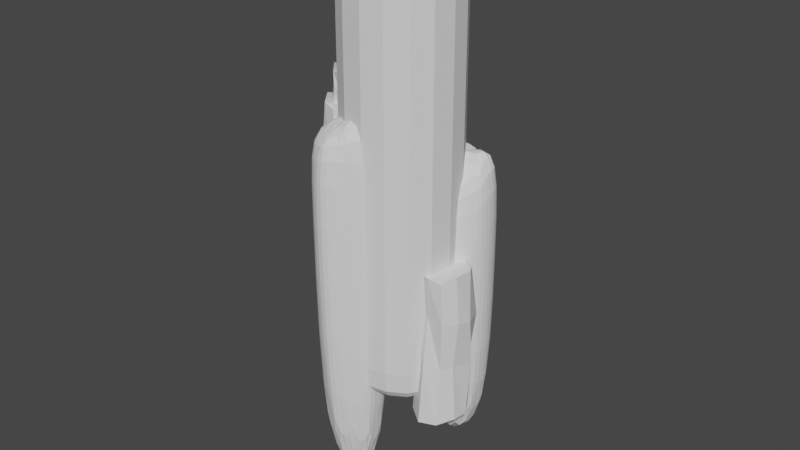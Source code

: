 # Source: RockTower.blend  (saved by Blender 3.6.13; exported with 4.5.12 LTS)
import bpy
from mathutils import Matrix  # noqa: F401  (used for matrix-valued properties, if any)

bpy.ops.wm.read_factory_settings(use_empty=True)
scene = bpy.context.scene
scene.name = 'Scene'

# ---- collections
col_collection = bpy.data.collections.new('Collection'); scene.collection.children.link(col_collection)

# ---- world
world_world = bpy.data.worlds.new('World'); scene.world = world_world
world_world.use_nodes = True; world_world.node_tree.nodes.clear()
_N = world_world.node_tree.nodes; _L = world_world.node_tree.links
n0 = _N.new('ShaderNodeOutputWorld'); n0.name = 'World Output'; n0.location = (300, 300)
n1 = _N.new('ShaderNodeBackground'); n1.name = 'Background'; n1.location = (10, 300)
n1.inputs[0].default_value = (0.05088, 0.05088, 0.05088, 1.0)
_L.new(n1.outputs[0], n0.inputs[0])
n0.is_active_output = True
world_world.color = (0.05088, 0.05088, 0.05088)
world_world.use_sun_shadow = False
world_world.sun_shadow_jitter_overblur = 0.0

# ---- meshes
me_cylinder_001 = bpy.data.meshes.new('Cylinder.001')
me_cylinder_001.from_pydata([(0.05159, 0.4289, -2.554), (-0.02435, 0.3757, -0.83), (0.2116, 0.2912, -2.54), (0.2116, 0.2912, -0.8038), (0.3424, 0.1112, -2.54), (0.3424, 0.1112, -0.8038), (0.3424, -0.1112, -2.54), (0.3424, -0.1112, -0.8038), (0.2116, -0.2912, -2.54), (0.2116, -0.2912, -0.8038), (0.0, -0.36, -2.54), (0.0, -0.36, -0.8038), (-0.2116, -0.2912, -2.54), (-0.1498, -0.3134, -0.7852), (-0.3424, -0.1112, -2.54), (-0.3259, -0.08892, -0.7928), (-0.3873, 0.1628, -2.573), (-0.3673, 0.1244, -0.8452), (-0.2638, 0.3984, -2.578), (-0.2116, 0.2912, -0.8038), (0.05533, 0.3759, -1.901), (0.0, 0.36, -1.311), (0.2116, 0.2912, -1.311), (0.2116, 0.2912, -1.89), (0.3424, 0.1112, -1.311), (0.3424, 0.1112, -1.89), (0.3424, -0.1112, -1.311), (0.3424, -0.1112, -1.89), (0.2116, -0.2912, -1.311), (0.2116, -0.2912, -1.89), (0.05671, -0.4592, -1.395), (0.0, -0.36, -1.89), (-0.2424, -0.314, -1.354), (-0.144, -0.3692, -1.931), (-0.3578, -0.1286, -1.321), (-0.3216, -0.07284, -1.867), (-0.3882, 0.1057, -1.328), (-0.3424, 0.1112, -1.89), (-0.1865, 0.2656, -1.288), (-0.2518, 0.3403, -1.919)], [], [(21, 1, 3, 22), (22, 3, 5, 24), (24, 5, 7, 26), (26, 7, 9, 28), (28, 9, 11, 30), (30, 11, 13, 32), (32, 13, 15, 34), (34, 15, 17, 36), (3, 1, 19, 17, 15, 13, 11, 9, 7, 5), (36, 17, 19, 38), (38, 19, 1, 21), (0, 2, 4, 6, 8, 10, 12, 14, 16, 18), (18, 39, 20, 0), (39, 38, 21, 20), (16, 37, 39, 18), (37, 36, 38, 39), (14, 35, 37, 16), (35, 34, 36, 37), (12, 33, 35, 14), (33, 32, 34, 35), (10, 31, 33, 12), (31, 30, 32, 33), (8, 29, 31, 10), (29, 28, 30, 31), (6, 27, 29, 8), (27, 26, 28, 29), (4, 25, 27, 6), (25, 24, 26, 27), (2, 23, 25, 4), (23, 22, 24, 25), (0, 20, 23, 2), (20, 21, 22, 23)])
_uv = me_cylinder_001.uv_layers.new(name='UVMap')
_uv.uv.foreach_set('vector', [1.0, 0.854, 1.0, 1.0, 0.9, 1.0, 0.9, 0.854, 0.9, 0.854, 0.9, 1.0, 0.8, 1.0, 0.8, 0.854, 0.8, 0.854, 0.8, 1.0, 0.7, 1.0, 0.7, 0.854, 0.7, 0.854, 0.7, 1.0, 0.6, 1.0, 0.6, 0.854, 0.6, 0.854, 0.6, 1.0, 0.5, 1.0, 0.5, 0.854, 0.5, 0.854, 0.5, 1.0, 0.4, 1.0, 0.4, 0.854, 0.4, 0.854, 0.4, 1.0, 0.3, 1.0, 0.3, 0.854, 0.3, 0.854, 0.3, 1.0, 0.2, 1.0, 0.2, 0.854, 0.3911, 0.4442, 0.25, 0.49, 0.1089, 0.4442, 0.02175, 0.3242, 0.02175, 0.1758, 0.1089, 0.05584, 0.25, 0.01, 0.3911, 0.05584, 0.4783, 0.1758, 0.4783, 0.3242, 0.2, 0.854, 0.2, 1.0, 0.1, 1.0, 0.1, 0.854, 0.1, 0.854, 0.1, 1.0, -7.451e-08, 1.0, -7.451e-08, 0.854, 0.75, 0.49, 0.8911, 0.4442, 0.9783, 0.3242, 0.9783, 0.1758, 0.8911, 0.05584, 0.75, 0.01, 0.6089, 0.05584, 0.5217, 0.1758, 0.5217, 0.3242, 0.6089, 0.4442, 0.1, 0.5, 0.1, 0.6873, -7.451e-08, 0.6873, -7.451e-08, 0.5, 0.1, 0.6873, 0.1, 0.854, -7.451e-08, 0.854, -7.451e-08, 0.6873, 0.2, 0.5, 0.2, 0.6873, 0.1, 0.6873, 0.1, 0.5, 0.2, 0.6873, 0.2, 0.854, 0.1, 0.854, 0.1, 0.6873, 0.3, 0.5, 0.3, 0.6873, 0.2, 0.6873, 0.2, 0.5, 0.3, 0.6873, 0.3, 0.854, 0.2, 0.854, 0.2, 0.6873, 0.4, 0.5, 0.4, 0.6873, 0.3, 0.6873, 0.3, 0.5, 0.4, 0.6873, 0.4, 0.854, 0.3, 0.854, 0.3, 0.6873, 0.5, 0.5, 0.5, 0.6873, 0.4, 0.6873, 0.4, 0.5, 0.5, 0.6873, 0.5, 0.854, 0.4, 0.854, 0.4, 0.6873, 0.6, 0.5, 0.6, 0.6873, 0.5, 0.6873, 0.5, 0.5, 0.6, 0.6873, 0.6, 0.854, 0.5, 0.854, 0.5, 0.6873, 0.7, 0.5, 0.7, 0.6873, 0.6, 0.6873, 0.6, 0.5, 0.7, 0.6873, 0.7, 0.854, 0.6, 0.854, 0.6, 0.6873, 0.8, 0.5, 0.8, 0.6873, 0.7, 0.6873, 0.7, 0.5, 0.8, 0.6873, 0.8, 0.854, 0.7, 0.854, 0.7, 0.6873, 0.9, 0.5, 0.9, 0.6873, 0.8, 0.6873, 0.8, 0.5, 0.9, 0.6873, 0.9, 0.854, 0.8, 0.854, 0.8, 0.6873, 1.0, 0.5, 1.0, 0.6873, 0.9, 0.6873, 0.9, 0.5, 1.0, 0.6873, 1.0, 0.854, 0.9, 0.854, 0.9, 0.6873])
me_cylinder_001.update()
me_cylinder_002 = bpy.data.meshes.new('Cylinder.002')
me_cylinder_002.from_pydata([(0.0, 0.36, -2.54), (0.0, 0.36, 0.07556), (0.2116, 0.2912, -2.54), (0.2116, 0.2912, 0.07556), (0.3424, 0.1112, -2.54), (0.3424, 0.1112, 0.1147), (0.3424, -0.1112, -2.54), (0.3424, -0.1112, 0.3115), (0.2116, -0.2912, -2.54), (0.2116, -0.2912, 0.02652), (0.0, -0.36, -2.54), (0.0, -0.36, -0.05883), (-0.2116, -0.2912, -2.54), (-0.2116, -0.3163, -0.07868), (-0.3424, -0.1112, -2.54), (-0.3424, -0.1112, -0.0004471), (-0.3424, 0.1112, -2.54), (-0.3424, 0.1112, -0.0004471), (-0.2116, 0.2912, -2.54), (-0.2116, 0.2912, 0.01631), (0.0, 0.36, -0.6097), (0.2116, 0.2912, -0.6097), (0.3424, 0.1112, -0.5808), (0.3424, -0.1112, -0.6097), (0.2116, -0.2912, -0.2907), (0.007792, -0.5046, -0.1974), (-0.2116, -0.3097, -0.289), (-0.3424, -0.1112, -0.2977), (-0.3424, 0.1112, -0.6658), (-0.2116, 0.2912, -0.6534)], [], [(20, 1, 3, 21), (21, 3, 5, 22), (22, 5, 7, 23), (23, 7, 9, 24), (24, 9, 11, 25), (25, 11, 13, 26), (26, 13, 15, 27), (27, 15, 17, 28), (3, 1, 19, 17, 15, 13, 11, 9, 7, 5), (28, 17, 19, 29), (29, 19, 1, 20), (0, 2, 4, 6, 8, 10, 12, 14, 16, 18), (18, 29, 20, 0), (16, 28, 29, 18), (14, 27, 28, 16), (12, 26, 27, 14), (10, 25, 26, 12), (8, 24, 25, 10), (6, 23, 24, 8), (4, 22, 23, 6), (2, 21, 22, 4), (0, 20, 21, 2)])
_uv = me_cylinder_002.uv_layers.new(name='UVMap')
_uv.uv.foreach_set('vector', [1.0, 0.869, 1.0, 1.0, 0.9, 1.0, 0.9, 0.869, 0.9, 0.869, 0.9, 1.0, 0.8, 1.0, 0.8, 0.869, 0.8, 0.869, 0.8, 1.0, 0.7, 1.0, 0.7, 0.869, 0.7, 0.869, 0.7, 1.0, 0.6, 1.0, 0.6, 0.869, 0.6, 0.869, 0.6, 1.0, 0.5, 1.0, 0.5, 0.869, 0.5, 0.869, 0.5, 1.0, 0.4, 1.0, 0.4, 0.869, 0.4, 0.869, 0.4, 1.0, 0.3, 1.0, 0.3, 0.869, 0.3, 0.869, 0.3, 1.0, 0.2, 1.0, 0.2, 0.869, 0.3911, 0.4442, 0.25, 0.49, 0.1089, 0.4442, 0.02175, 0.3242, 0.02175, 0.1758, 0.1089, 0.05584, 0.25, 0.01, 0.3911, 0.05584, 0.4783, 0.1758, 0.4783, 0.3242, 0.2, 0.869, 0.2, 1.0, 0.1, 1.0, 0.1, 0.869, 0.1, 0.869, 0.1, 1.0, -7.451e-08, 1.0, -7.451e-08, 0.869, 0.75, 0.49, 0.8911, 0.4442, 0.9783, 0.3242, 0.9783, 0.1758, 0.8911, 0.05584, 0.75, 0.01, 0.6089, 0.05584, 0.5217, 0.1758, 0.5217, 0.3242, 0.6089, 0.4442, 0.1, 0.5, 0.1, 0.869, -7.451e-08, 0.869, -7.451e-08, 0.5, 0.2, 0.5, 0.2, 0.869, 0.1, 0.869, 0.1, 0.5, 0.3, 0.5, 0.3, 0.869, 0.2, 0.869, 0.2, 0.5, 0.4, 0.5, 0.4, 0.869, 0.3, 0.869, 0.3, 0.5, 0.5, 0.5, 0.5, 0.869, 0.4, 0.869, 0.4, 0.5, 0.6, 0.5, 0.6, 0.869, 0.5, 0.869, 0.5, 0.5, 0.7, 0.5, 0.7, 0.869, 0.6, 0.869, 0.6, 0.5, 0.8, 0.5, 0.8, 0.869, 0.7, 0.869, 0.7, 0.5, 0.9, 0.5, 0.9, 0.869, 0.8, 0.869, 0.8, 0.5, 1.0, 0.5, 1.0, 0.869, 0.9, 0.869, 0.9, 0.5])
me_cylinder_002.update()
me_cylinder_003 = bpy.data.meshes.new('Cylinder.003')
me_cylinder_003.from_pydata([(-0.007646, 0.4051, -2.592), (-0.07107, 0.3123, -0.973), (0.2116, 0.2912, -2.54), (0.2116, 0.2912, -0.8038), (0.3424, 0.1112, -2.54), (0.3424, 0.1112, -0.8038), (0.3424, -0.1112, -2.54), (0.3424, -0.1112, -0.8038), (0.2116, -0.2912, -2.54), (0.2116, -0.2912, -0.8038), (0.0, -0.36, -2.54), (0.0, -0.36, -0.8038), (-0.2285, -0.3515, -2.663), (-0.2808, -0.241, -0.9316), (-0.3744, -0.1373, -2.673), (-0.4149, -0.05953, -0.6798), (-0.381, 0.1268, -2.672), (-0.4655, 0.1887, -1.078), (-0.2132, 0.4086, -2.616), (-0.2865, 0.381, -1.071), (-0.02811, 0.375, -1.744), (0.2116, 0.2912, -1.656), (0.3424, 0.1112, -1.656), (0.3424, -0.1112, -1.656), (0.2116, -0.2912, -1.656), (0.0, -0.36, -1.656), (-0.1693, -0.3383, -1.572), (-0.3968, -0.1223, -1.664), (-0.4348, 0.196, -1.958), (-0.2492, 0.3788, -1.812)], [], [(20, 1, 3, 21), (21, 3, 5, 22), (22, 5, 7, 23), (23, 7, 9, 24), (24, 9, 11, 25), (25, 11, 13, 26), (26, 13, 15, 27), (27, 15, 17, 28), (3, 1, 19, 17, 15, 13, 11, 9, 7, 5), (28, 17, 19, 29), (29, 19, 1, 20), (0, 2, 4, 6, 8, 10, 12, 14, 16, 18), (18, 29, 20, 0), (16, 28, 29, 18), (14, 27, 28, 16), (12, 26, 27, 14), (10, 25, 26, 12), (8, 24, 25, 10), (6, 23, 24, 8), (4, 22, 23, 6), (2, 21, 22, 4), (0, 20, 21, 2)])
_uv = me_cylinder_003.uv_layers.new(name='UVMap')
_uv.uv.foreach_set('vector', [1.0, 0.7547, 1.0, 1.0, 0.9, 1.0, 0.9, 0.7547, 0.9, 0.7547, 0.9, 1.0, 0.8, 1.0, 0.8, 0.7547, 0.8, 0.7547, 0.8, 1.0, 0.7, 1.0, 0.7, 0.7547, 0.7, 0.7547, 0.7, 1.0, 0.6, 1.0, 0.6, 0.7547, 0.6, 0.7547, 0.6, 1.0, 0.5, 1.0, 0.5, 0.7547, 0.5, 0.7547, 0.5, 1.0, 0.4, 1.0, 0.4, 0.7547, 0.4, 0.7547, 0.4, 1.0, 0.3, 1.0, 0.3, 0.7547, 0.3, 0.7547, 0.3, 1.0, 0.2, 1.0, 0.2, 0.7547, 0.3911, 0.4442, 0.25, 0.49, 0.1089, 0.4442, 0.02175, 0.3242, 0.02175, 0.1758, 0.1089, 0.05584, 0.25, 0.01, 0.3911, 0.05584, 0.4783, 0.1758, 0.4783, 0.3242, 0.2, 0.7547, 0.2, 1.0, 0.1, 1.0, 0.1, 0.7547, 0.1, 0.7547, 0.1, 1.0, -7.451e-08, 1.0, -7.451e-08, 0.7547, 0.75, 0.49, 0.8911, 0.4442, 0.9783, 0.3242, 0.9783, 0.1758, 0.8911, 0.05584, 0.75, 0.01, 0.6089, 0.05584, 0.5217, 0.1758, 0.5217, 0.3242, 0.6089, 0.4442, 0.1, 0.5, 0.1, 0.7547, -7.451e-08, 0.7547, -7.451e-08, 0.5, 0.2, 0.5, 0.2, 0.7547, 0.1, 0.7547, 0.1, 0.5, 0.3, 0.5, 0.3, 0.7547, 0.2, 0.7547, 0.2, 0.5, 0.4, 0.5, 0.4, 0.7547, 0.3, 0.7547, 0.3, 0.5, 0.5, 0.5, 0.5, 0.7547, 0.4, 0.7547, 0.4, 0.5, 0.6, 0.5, 0.6, 0.7547, 0.5, 0.7547, 0.5, 0.5, 0.7, 0.5, 0.7, 0.7547, 0.6, 0.7547, 0.6, 0.5, 0.8, 0.5, 0.8, 0.7547, 0.7, 0.7547, 0.7, 0.5, 0.9, 0.5, 0.9, 0.7547, 0.8, 0.7547, 0.8, 0.5, 1.0, 0.5, 1.0, 0.7547, 0.9, 0.7547, 0.9, 0.5])
me_cylinder_003.update()
me_cube_001 = bpy.data.meshes.new('Cube.001')
me_cube_001.from_pydata([(-1.0, -1.0, -1.0), (-1.0, -1.0, 0.6724), (-1.0, 1.0, -1.0), (-1.0, 1.0, 0.6724), (1.0, -1.0, -1.0), (1.0, -1.0, 0.6724), (1.0, 1.0, -1.0), (1.0, 1.0, 0.6724), (-1.0, -1.0, -1.0), (-1.0, 1.0, -1.0), (1.0, 1.0, -1.0), (1.0, -1.0, -1.0), (-1.0, -1.0, 0.5678), (-1.0, 1.0, 0.5678), (1.0, 1.0, 0.5678), (1.0, -1.0, 0.5678)], [], [(12, 1, 3, 13), (13, 3, 7, 14), (14, 7, 5, 15), (15, 5, 1, 12), (2, 6, 4, 0), (7, 3, 1, 5), (4, 11, 8, 0), (6, 10, 11, 4), (2, 9, 10, 6), (0, 8, 9, 2), (11, 15, 12, 8), (10, 14, 15, 11), (9, 13, 14, 10), (8, 12, 13, 9)])
_uv = me_cube_001.uv_layers.new(name='UVMap')
_uv.uv.foreach_set('vector', [0.5043, 0.0, 0.625, 0.0, 0.625, 0.25, 0.5043, 0.25, 0.5043, 0.25, 0.625, 0.25, 0.625, 0.5, 0.5043, 0.5, 0.5043, 0.5, 0.625, 0.5, 0.625, 0.75, 0.5043, 0.75, 0.5043, 0.75, 0.625, 0.75, 0.625, 1.0, 0.5043, 1.0, 0.125, 0.5, 0.375, 0.5, 0.375, 0.75, 0.125, 0.75, 0.625, 0.5, 0.875, 0.5, 0.875, 0.75, 0.625, 0.75, 0.375, 0.75, 0.375, 0.75, 0.375, 1.0, 0.375, 1.0, 0.375, 0.5, 0.375, 0.5, 0.375, 0.75, 0.375, 0.75, 0.375, 0.25, 0.375, 0.25, 0.375, 0.5, 0.375, 0.5, 0.375, 0.0, 0.375, 0.0, 0.375, 0.25, 0.375, 0.25, 0.375, 0.75, 0.5043, 0.75, 0.5043, 1.0, 0.375, 1.0, 0.375, 0.5, 0.5043, 0.5, 0.5043, 0.75, 0.375, 0.75, 0.375, 0.25, 0.5043, 0.25, 0.5043, 0.5, 0.375, 0.5, 0.375, 0.0, 0.5043, 0.0, 0.5043, 0.25, 0.375, 0.25])
me_cube_001.update()
me_cylinder_004 = bpy.data.meshes.new('Cylinder.004')
me_cylinder_004.from_pydata([(0.0, 0.36, -2.54), (0.0, 0.36, 0.07556), (0.2116, 0.2912, -2.54), (0.2116, 0.2912, 0.07556), (0.3424, 0.1112, -2.54), (0.3424, 0.1112, 0.4483), (0.3424, -0.1112, -2.54), (0.3424, -0.1112, 0.07556), (0.2116, -0.2912, -2.54), (0.2116, -0.2912, 0.02652), (0.0, -0.36, -2.54), (0.0, -0.36, -0.05883), (-0.2116, -0.2912, -2.54), (-0.2116, -0.3163, -0.07868), (-0.3424, -0.1112, -2.54), (-0.3424, -0.1112, -0.0004471), (-0.3424, 0.1112, -2.54), (-0.3424, 0.1112, -0.0004471), (-0.2116, 0.2912, -2.54), (-0.2116, 0.2912, 0.4564), (0.0, 0.36, -0.6097), (0.2116, 0.2912, -0.6097), (0.3424, 0.1112, -0.5808), (0.3424, -0.1112, -0.6097), (0.2116, -0.2912, -0.6459), (0.0, -0.36, -0.7089), (-0.2116, -0.3097, -0.7235), (-0.3424, -0.1112, -0.6658), (-0.3424, 0.1112, -0.6658), (-0.2116, 0.2912, -0.6534)], [], [(20, 1, 3, 21), (21, 3, 5, 22), (22, 5, 7, 23), (23, 7, 9, 24), (24, 9, 11, 25), (25, 11, 13, 26), (26, 13, 15, 27), (27, 15, 17, 28), (3, 1, 19, 17, 15, 13, 11, 9, 7, 5), (28, 17, 19, 29), (29, 19, 1, 20), (0, 2, 4, 6, 8, 10, 12, 14, 16, 18), (18, 29, 20, 0), (16, 28, 29, 18), (14, 27, 28, 16), (12, 26, 27, 14), (10, 25, 26, 12), (8, 24, 25, 10), (6, 23, 24, 8), (4, 22, 23, 6), (2, 21, 22, 4), (0, 20, 21, 2)])
_uv = me_cylinder_004.uv_layers.new(name='UVMap')
_uv.uv.foreach_set('vector', [1.0, 0.869, 1.0, 1.0, 0.9, 1.0, 0.9, 0.869, 0.9, 0.869, 0.9, 1.0, 0.8, 1.0, 0.8, 0.869, 0.8, 0.869, 0.8, 1.0, 0.7, 1.0, 0.7, 0.869, 0.7, 0.869, 0.7, 1.0, 0.6, 1.0, 0.6, 0.869, 0.6, 0.869, 0.6, 1.0, 0.5, 1.0, 0.5, 0.869, 0.5, 0.869, 0.5, 1.0, 0.4, 1.0, 0.4, 0.869, 0.4, 0.869, 0.4, 1.0, 0.3, 1.0, 0.3, 0.869, 0.3, 0.869, 0.3, 1.0, 0.2, 1.0, 0.2, 0.869, 0.3911, 0.4442, 0.25, 0.49, 0.1089, 0.4442, 0.02175, 0.3242, 0.02175, 0.1758, 0.1089, 0.05584, 0.25, 0.01, 0.3911, 0.05584, 0.4783, 0.1758, 0.4783, 0.3242, 0.2, 0.869, 0.2, 1.0, 0.1, 1.0, 0.1, 0.869, 0.1, 0.869, 0.1, 1.0, -7.451e-08, 1.0, -7.451e-08, 0.869, 0.75, 0.49, 0.8911, 0.4442, 0.9783, 0.3242, 0.9783, 0.1758, 0.8911, 0.05584, 0.75, 0.01, 0.6089, 0.05584, 0.5217, 0.1758, 0.5217, 0.3242, 0.6089, 0.4442, 0.1, 0.5, 0.1, 0.869, -7.451e-08, 0.869, -7.451e-08, 0.5, 0.2, 0.5, 0.2, 0.869, 0.1, 0.869, 0.1, 0.5, 0.3, 0.5, 0.3, 0.869, 0.2, 0.869, 0.2, 0.5, 0.4, 0.5, 0.4, 0.869, 0.3, 0.869, 0.3, 0.5, 0.5, 0.5, 0.5, 0.869, 0.4, 0.869, 0.4, 0.5, 0.6, 0.5, 0.6, 0.869, 0.5, 0.869, 0.5, 0.5, 0.7, 0.5, 0.7, 0.869, 0.6, 0.869, 0.6, 0.5, 0.8, 0.5, 0.8, 0.869, 0.7, 0.869, 0.7, 0.5, 0.9, 0.5, 0.9, 0.869, 0.8, 0.869, 0.8, 0.5, 1.0, 0.5, 1.0, 0.869, 0.9, 0.869, 0.9, 0.5])
me_cylinder_004.update()
me_cylinder_005 = bpy.data.meshes.new('Cylinder.005')
me_cylinder_005.from_pydata([(0.05159, 0.4289, -2.554), (-0.02435, 0.3757, -0.83), (0.2116, 0.2912, -2.54), (0.2116, 0.2912, -0.8038), (0.3424, 0.1112, -2.54), (0.3424, 0.1112, -0.8038), (0.3424, -0.1112, -2.54), (0.3424, -0.1112, -0.8038), (0.2116, -0.2912, -2.54), (0.2116, -0.2912, -0.8038), (0.0, -0.36, -2.54), (0.0, -0.36, -0.8038), (-0.2116, -0.2912, -2.54), (-0.1498, -0.3134, -0.7852), (-0.3424, -0.1112, -2.54), (-0.3259, -0.08892, -0.7928), (-0.3873, 0.1628, -2.573), (-0.3673, 0.1244, -0.8452), (-0.2638, 0.3984, -2.578), (-0.2116, 0.2912, -0.8038), (0.05533, 0.3759, -1.901), (0.0, 0.36, -1.311), (0.2116, 0.2912, -1.311), (0.2116, 0.2912, -1.89), (0.3424, 0.1112, -1.311), (0.3424, 0.1112, -1.89), (0.3424, -0.1112, -1.311), (0.3424, -0.1112, -1.89), (0.2116, -0.2912, -1.311), (0.2116, -0.2912, -1.89), (0.05671, -0.4592, -1.395), (0.0, -0.36, -1.89), (-0.2424, -0.314, -1.354), (-0.144, -0.3692, -1.931), (-0.3578, -0.1286, -1.321), (-0.3216, -0.07284, -1.867), (-0.3882, 0.1057, -1.328), (-0.3424, 0.1112, -1.89), (-0.1865, 0.2656, -1.288), (-0.2518, 0.3403, -1.919)], [], [(21, 1, 3, 22), (22, 3, 5, 24), (24, 5, 7, 26), (26, 7, 9, 28), (28, 9, 11, 30), (30, 11, 13, 32), (32, 13, 15, 34), (34, 15, 17, 36), (3, 1, 19, 17, 15, 13, 11, 9, 7, 5), (36, 17, 19, 38), (38, 19, 1, 21), (0, 2, 4, 6, 8, 10, 12, 14, 16, 18), (18, 39, 20, 0), (39, 38, 21, 20), (16, 37, 39, 18), (37, 36, 38, 39), (14, 35, 37, 16), (35, 34, 36, 37), (12, 33, 35, 14), (33, 32, 34, 35), (10, 31, 33, 12), (31, 30, 32, 33), (8, 29, 31, 10), (29, 28, 30, 31), (6, 27, 29, 8), (27, 26, 28, 29), (4, 25, 27, 6), (25, 24, 26, 27), (2, 23, 25, 4), (23, 22, 24, 25), (0, 20, 23, 2), (20, 21, 22, 23)])
_uv = me_cylinder_005.uv_layers.new(name='UVMap')
_uv.uv.foreach_set('vector', [1.0, 0.854, 1.0, 1.0, 0.9, 1.0, 0.9, 0.854, 0.9, 0.854, 0.9, 1.0, 0.8, 1.0, 0.8, 0.854, 0.8, 0.854, 0.8, 1.0, 0.7, 1.0, 0.7, 0.854, 0.7, 0.854, 0.7, 1.0, 0.6, 1.0, 0.6, 0.854, 0.6, 0.854, 0.6, 1.0, 0.5, 1.0, 0.5, 0.854, 0.5, 0.854, 0.5, 1.0, 0.4, 1.0, 0.4, 0.854, 0.4, 0.854, 0.4, 1.0, 0.3, 1.0, 0.3, 0.854, 0.3, 0.854, 0.3, 1.0, 0.2, 1.0, 0.2, 0.854, 0.3911, 0.4442, 0.25, 0.49, 0.1089, 0.4442, 0.02175, 0.3242, 0.02175, 0.1758, 0.1089, 0.05584, 0.25, 0.01, 0.3911, 0.05584, 0.4783, 0.1758, 0.4783, 0.3242, 0.2, 0.854, 0.2, 1.0, 0.1, 1.0, 0.1, 0.854, 0.1, 0.854, 0.1, 1.0, -7.451e-08, 1.0, -7.451e-08, 0.854, 0.75, 0.49, 0.8911, 0.4442, 0.9783, 0.3242, 0.9783, 0.1758, 0.8911, 0.05584, 0.75, 0.01, 0.6089, 0.05584, 0.5217, 0.1758, 0.5217, 0.3242, 0.6089, 0.4442, 0.1, 0.5, 0.1, 0.6873, -7.451e-08, 0.6873, -7.451e-08, 0.5, 0.1, 0.6873, 0.1, 0.854, -7.451e-08, 0.854, -7.451e-08, 0.6873, 0.2, 0.5, 0.2, 0.6873, 0.1, 0.6873, 0.1, 0.5, 0.2, 0.6873, 0.2, 0.854, 0.1, 0.854, 0.1, 0.6873, 0.3, 0.5, 0.3, 0.6873, 0.2, 0.6873, 0.2, 0.5, 0.3, 0.6873, 0.3, 0.854, 0.2, 0.854, 0.2, 0.6873, 0.4, 0.5, 0.4, 0.6873, 0.3, 0.6873, 0.3, 0.5, 0.4, 0.6873, 0.4, 0.854, 0.3, 0.854, 0.3, 0.6873, 0.5, 0.5, 0.5, 0.6873, 0.4, 0.6873, 0.4, 0.5, 0.5, 0.6873, 0.5, 0.854, 0.4, 0.854, 0.4, 0.6873, 0.6, 0.5, 0.6, 0.6873, 0.5, 0.6873, 0.5, 0.5, 0.6, 0.6873, 0.6, 0.854, 0.5, 0.854, 0.5, 0.6873, 0.7, 0.5, 0.7, 0.6873, 0.6, 0.6873, 0.6, 0.5, 0.7, 0.6873, 0.7, 0.854, 0.6, 0.854, 0.6, 0.6873, 0.8, 0.5, 0.8, 0.6873, 0.7, 0.6873, 0.7, 0.5, 0.8, 0.6873, 0.8, 0.854, 0.7, 0.854, 0.7, 0.6873, 0.9, 0.5, 0.9, 0.6873, 0.8, 0.6873, 0.8, 0.5, 0.9, 0.6873, 0.9, 0.854, 0.8, 0.854, 0.8, 0.6873, 1.0, 0.5, 1.0, 0.6873, 0.9, 0.6873, 0.9, 0.5, 1.0, 0.6873, 1.0, 0.854, 0.9, 0.854, 0.9, 0.6873])
me_cylinder_005.update()

# ---- objects
ob_cylinder_001 = bpy.data.objects.new('Cylinder.001', me_cylinder_001)
ob_cylinder_002 = bpy.data.objects.new('Cylinder.002', me_cylinder_002)
ob_cylinder_003 = bpy.data.objects.new('Cylinder.003', me_cylinder_003)
ob_cube = bpy.data.objects.new('Cube', me_cube_001)
ob_cylinder_004 = bpy.data.objects.new('Cylinder.004', me_cylinder_004)
ob_cylinder_005 = bpy.data.objects.new('Cylinder.005', me_cylinder_005)

# ---- transforms, parenting, visibility, modifiers, constraints
ob_cylinder_001.location = (-0.5964, 0.00854, 4.739)
ob_cylinder_001.scale = (1.223, 1.223, 1.939)
ob_cylinder_002.location = (-0.3041, -0.4997, 3.186)
ob_cylinder_002.scale = (1.223, 1.223, 1.939)
_m = ob_cylinder_002.modifiers.new('Subdivision', 'SUBSURF')
ob_cylinder_003.location = (-0.6161, -0.07055, 3.765)
ob_cylinder_003.scale = (0.6116, 0.6116, 0.2558)
ob_cube.location = (0.02645, 0.00854, 3.171)
ob_cube.scale = (0.7507, 0.7507, 3.362)
_m = ob_cube.modifiers.new('Subdivision', 'SUBSURF')
ob_cylinder_004.location = (0.4922, 0.4977, 2.589)
ob_cylinder_004.scale = (1.223, 1.223, 1.519)
_m = ob_cylinder_004.modifiers.new('Subdivision', 'SUBSURF')
ob_cylinder_005.location = (0.714, -0.06391, 2.374)
ob_cylinder_005.rotation_euler = (0.0, -0.0, 2.399)
ob_cylinder_005.scale = (0.8287, 0.8287, 1.088)

# ---- collection membership
col_collection.objects.link(ob_cylinder_001)
col_collection.objects.link(ob_cylinder_002)
col_collection.objects.link(ob_cylinder_003)
col_collection.objects.link(ob_cube)
col_collection.objects.link(ob_cylinder_004)
col_collection.objects.link(ob_cylinder_005)

# ---- scene / render settings (as saved in the file)
scene.frame_start = 1; scene.frame_end = 250; scene.frame_set(171)
scene.render.engine = 'BLENDER_EEVEE_NEXT'
scene.cycles.sampling_pattern = 'TABULATED_SOBOL'
scene.view_settings.view_transform = 'Filmic'
bpy.context.view_layer.update()

# ---- added for rendering (the .blend has no active camera and no usable light): camera, sun
cam_auto = bpy.data.cameras.new('AutoCamera')
cam_auto.lens = 50.0
cam_auto.sensor_width = 36.0
cam_auto.clip_end = 1000.0
ob_auto_camera = bpy.data.objects.new('AutoCamera', cam_auto)
scene.collection.objects.link(ob_auto_camera)
ob_auto_camera.location = (7.28447, -8.74859, 7.61898)
ob_auto_camera.rotation_euler = (1.09748, -7.21219e-08, 0.694738)
scene.camera = ob_auto_camera
light_auto_sun = bpy.data.lights.new('AutoSun', 'SUN')
light_auto_sun.energy = 3.0
light_auto_sun.angle = 0.0523599
ob_auto_sun = bpy.data.objects.new('AutoSun', light_auto_sun)
scene.collection.objects.link(ob_auto_sun)
ob_auto_sun.rotation_euler = (0.872665, 0.174533, 0.523599)
bpy.context.view_layer.update()
